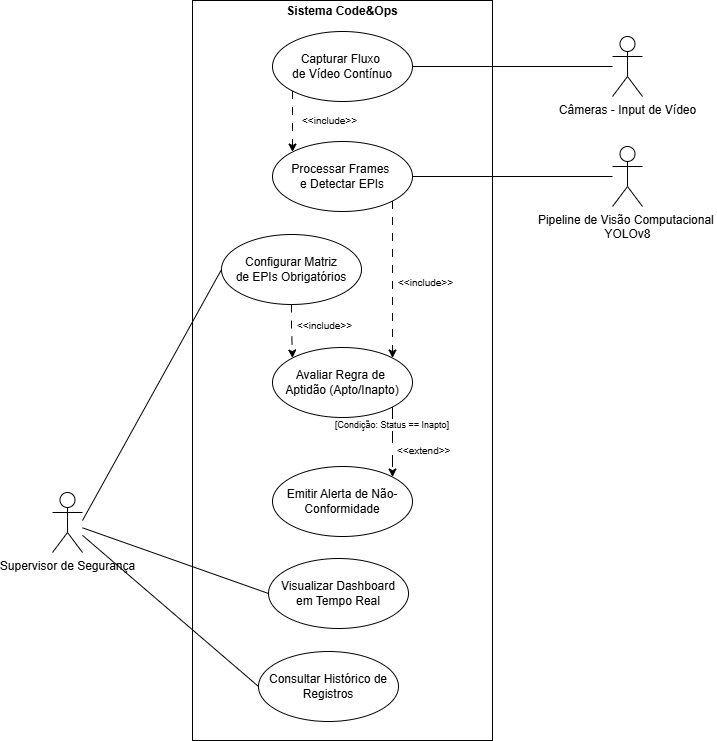

The diagram above was exported from draw.io. Its source (the exported page's mxGraphModel, read from the mxfile embedded in the PNG):
<mxGraphModel dx="1471" dy="753" grid="1" gridSize="10" guides="1" tooltips="1" connect="1" arrows="1" fold="1" page="1" pageScale="1" pageWidth="827" pageHeight="1169" math="0" shadow="0">
  <root>
    <mxCell id="0" />
    <mxCell id="1" parent="0" />
    <mxCell id="-pirHXM5QLpMFEJ-1-iR-2" parent="1" style="verticalAlign=top;align=left;overflow=fill;html=1;whiteSpace=wrap;" value="&lt;p style=&quot;margin:0px;margin-top:4px;text-align:center;&quot;&gt;&lt;b&gt;Sistema Code&amp;amp;Ops&lt;/b&gt;&lt;/p&gt;" vertex="1">
      <mxGeometry height="740" width="300" x="260" y="60" as="geometry" />
    </mxCell>
    <mxCell id="-pirHXM5QLpMFEJ-1-iR-18" edge="1" parent="1" source="-pirHXM5QLpMFEJ-1-iR-5" style="rounded=0;orthogonalLoop=1;jettySize=auto;html=1;entryX=0;entryY=0.5;entryDx=0;entryDy=0;endArrow=none;endFill=0;" target="-pirHXM5QLpMFEJ-1-iR-16">
      <mxGeometry relative="1" as="geometry" />
    </mxCell>
    <mxCell id="-pirHXM5QLpMFEJ-1-iR-22" edge="1" parent="1" source="-pirHXM5QLpMFEJ-1-iR-5" style="rounded=0;orthogonalLoop=1;jettySize=auto;html=1;entryX=0;entryY=0.5;entryDx=0;entryDy=0;endArrow=none;endFill=0;" target="-pirHXM5QLpMFEJ-1-iR-19">
      <mxGeometry relative="1" as="geometry" />
    </mxCell>
    <mxCell id="-pirHXM5QLpMFEJ-1-iR-32" edge="1" parent="1" style="rounded=0;orthogonalLoop=1;jettySize=auto;html=1;entryX=0;entryY=0.5;entryDx=0;entryDy=0;endArrow=none;endFill=0;" target="-pirHXM5QLpMFEJ-1-iR-31">
      <mxGeometry relative="1" as="geometry">
        <mxPoint x="150" y="580" as="sourcePoint" />
      </mxGeometry>
    </mxCell>
    <mxCell id="-pirHXM5QLpMFEJ-1-iR-5" parent="1" style="shape=umlActor;verticalLabelPosition=bottom;verticalAlign=top;html=1;" value="Supervisor de Segurança" vertex="1">
      <mxGeometry height="60" width="30" x="120" y="552" as="geometry" />
    </mxCell>
    <mxCell id="-pirHXM5QLpMFEJ-1-iR-13" edge="1" parent="1" source="-pirHXM5QLpMFEJ-1-iR-6" style="rounded=0;orthogonalLoop=1;jettySize=auto;html=1;entryX=1;entryY=0.5;entryDx=0;entryDy=0;endArrow=none;endFill=0;" target="-pirHXM5QLpMFEJ-1-iR-12">
      <mxGeometry relative="1" as="geometry" />
    </mxCell>
    <mxCell id="-pirHXM5QLpMFEJ-1-iR-6" parent="1" style="shape=umlActor;verticalLabelPosition=bottom;verticalAlign=top;html=1;" value="Pipeline de Visão Computacional&amp;nbsp;&lt;div&gt;YOLOv8&lt;/div&gt;" vertex="1">
      <mxGeometry height="60" width="30" x="680" y="206" as="geometry" />
    </mxCell>
    <mxCell id="-pirHXM5QLpMFEJ-1-iR-11" edge="1" parent="1" source="-pirHXM5QLpMFEJ-1-iR-7" style="rounded=0;orthogonalLoop=1;jettySize=auto;html=1;entryX=1;entryY=0.5;entryDx=0;entryDy=0;endArrow=none;endFill=0;" target="-pirHXM5QLpMFEJ-1-iR-10">
      <mxGeometry relative="1" as="geometry" />
    </mxCell>
    <mxCell id="-pirHXM5QLpMFEJ-1-iR-7" parent="1" style="shape=umlActor;verticalLabelPosition=bottom;verticalAlign=top;html=1;" value="Câmeras - Input de Vídeo" vertex="1">
      <mxGeometry height="60" width="30" x="680" y="96" as="geometry" />
    </mxCell>
    <mxCell id="-pirHXM5QLpMFEJ-1-iR-29" edge="1" parent="1" source="-pirHXM5QLpMFEJ-1-iR-10" style="edgeStyle=orthogonalEdgeStyle;rounded=0;orthogonalLoop=1;jettySize=auto;html=1;exitX=0;exitY=1;exitDx=0;exitDy=0;entryX=0;entryY=0;entryDx=0;entryDy=0;dashed=1;dashPattern=8 8;" target="-pirHXM5QLpMFEJ-1-iR-12">
      <mxGeometry relative="1" as="geometry" />
    </mxCell>
    <mxCell id="-pirHXM5QLpMFEJ-1-iR-10" parent="1" style="ellipse;whiteSpace=wrap;html=1;" value="Capturar Fluxo&amp;nbsp;&lt;div&gt;de&amp;nbsp;&lt;span style=&quot;background-color: transparent; color: light-dark(rgb(0, 0, 0), rgb(255, 255, 255));&quot;&gt;Vídeo Contínuo&lt;/span&gt;&lt;/div&gt;" vertex="1">
      <mxGeometry height="70" width="140" x="340" y="91" as="geometry" />
    </mxCell>
    <mxCell id="-pirHXM5QLpMFEJ-1-iR-25" edge="1" parent="1" source="-pirHXM5QLpMFEJ-1-iR-12" style="edgeStyle=orthogonalEdgeStyle;rounded=0;orthogonalLoop=1;jettySize=auto;html=1;exitX=1;exitY=1;exitDx=0;exitDy=0;entryX=1;entryY=0;entryDx=0;entryDy=0;dashed=1;dashPattern=8 8;" target="-pirHXM5QLpMFEJ-1-iR-14">
      <mxGeometry relative="1" as="geometry">
        <Array as="points" />
      </mxGeometry>
    </mxCell>
    <mxCell id="-pirHXM5QLpMFEJ-1-iR-12" parent="1" style="ellipse;whiteSpace=wrap;html=1;" value="Processar Frames&amp;nbsp;&lt;div&gt;e Detectar EPIs&lt;/div&gt;" vertex="1">
      <mxGeometry height="70" width="140" x="340" y="201" as="geometry" />
    </mxCell>
    <mxCell id="-pirHXM5QLpMFEJ-1-iR-26" edge="1" parent="1" source="-pirHXM5QLpMFEJ-1-iR-14" style="edgeStyle=orthogonalEdgeStyle;rounded=0;orthogonalLoop=1;jettySize=auto;html=1;exitX=1;exitY=1;exitDx=0;exitDy=0;entryX=1;entryY=0;entryDx=0;entryDy=0;dashed=1;dashPattern=12 12;" target="-pirHXM5QLpMFEJ-1-iR-15">
      <mxGeometry relative="1" as="geometry" />
    </mxCell>
    <mxCell id="-pirHXM5QLpMFEJ-1-iR-14" parent="1" style="ellipse;whiteSpace=wrap;html=1;" value="Avaliar Regra de&amp;nbsp;&lt;div&gt;Aptidão (Apto/Inapto)&lt;/div&gt;" vertex="1">
      <mxGeometry height="70" width="140" x="340" y="407" as="geometry" />
    </mxCell>
    <mxCell id="-pirHXM5QLpMFEJ-1-iR-15" parent="1" style="ellipse;whiteSpace=wrap;html=1;" value="Emitir Alerta de Não-Conformidade" vertex="1">
      <mxGeometry height="70" width="140" x="340" y="526" as="geometry" />
    </mxCell>
    <mxCell id="-pirHXM5QLpMFEJ-1-iR-16" parent="1" style="ellipse;whiteSpace=wrap;html=1;" value="Visualizar Dashboard&lt;div&gt;em Tempo Real&lt;/div&gt;" vertex="1">
      <mxGeometry height="70" width="140" x="336" y="618" as="geometry" />
    </mxCell>
    <mxCell id="-pirHXM5QLpMFEJ-1-iR-19" parent="1" style="ellipse;whiteSpace=wrap;html=1;" value="Consultar Histórico de Registros" vertex="1">
      <mxGeometry height="70" width="140" x="326" y="711" as="geometry" />
    </mxCell>
    <mxCell id="-pirHXM5QLpMFEJ-1-iR-24" parent="1" style="text;strokeColor=none;fillColor=none;align=left;verticalAlign=top;spacingLeft=4;spacingRight=4;overflow=hidden;rotatable=0;points=[[0,0.5],[1,0.5]];portConstraint=eastwest;whiteSpace=wrap;html=1;fontSize=10;" value="&amp;lt;&amp;lt;include&amp;gt;&amp;gt;" vertex="1">
      <mxGeometry height="26" width="100" x="460" y="330" as="geometry" />
    </mxCell>
    <mxCell id="-pirHXM5QLpMFEJ-1-iR-27" parent="1" style="text;strokeColor=none;fillColor=none;align=left;verticalAlign=top;spacingLeft=4;spacingRight=4;overflow=hidden;rotatable=0;points=[[0,0.5],[1,0.5]];portConstraint=eastwest;whiteSpace=wrap;html=1;fontSize=10;" value="&amp;lt;&amp;lt;extend&amp;gt;&amp;gt;" vertex="1">
      <mxGeometry height="26" width="70" x="459" y="498" as="geometry" />
    </mxCell>
    <mxCell id="-pirHXM5QLpMFEJ-1-iR-30" parent="1" style="text;strokeColor=none;fillColor=none;align=left;verticalAlign=top;spacingLeft=4;spacingRight=4;overflow=hidden;rotatable=0;points=[[0,0.5],[1,0.5]];portConstraint=eastwest;whiteSpace=wrap;html=1;fontSize=10;" value="&amp;lt;&amp;lt;include&amp;gt;&amp;gt;" vertex="1">
      <mxGeometry height="26" width="100" x="364" y="168" as="geometry" />
    </mxCell>
    <mxCell id="-pirHXM5QLpMFEJ-1-iR-35" edge="1" parent="1" source="-pirHXM5QLpMFEJ-1-iR-31" style="edgeStyle=orthogonalEdgeStyle;rounded=0;orthogonalLoop=1;jettySize=auto;html=1;exitX=0.5;exitY=1;exitDx=0;exitDy=0;entryX=0;entryY=0;entryDx=0;entryDy=0;dashed=1;dashPattern=8 8;" target="-pirHXM5QLpMFEJ-1-iR-14">
      <mxGeometry relative="1" as="geometry" />
    </mxCell>
    <mxCell id="-pirHXM5QLpMFEJ-1-iR-31" parent="1" style="ellipse;whiteSpace=wrap;html=1;" value="&lt;span data-path-to-node=&quot;13,1,1,0&quot; data-index-in-node=&quot;0&quot; style=&quot;font-family: &amp;quot;Google Sans Text&amp;quot;, sans-serif !important; line-height: 1.15 !important; margin-top: 0px !important;&quot;&gt;Configurar Matriz&lt;/span&gt;&lt;div&gt;&lt;span data-path-to-node=&quot;13,1,1,0&quot; data-index-in-node=&quot;0&quot; style=&quot;font-family: &amp;quot;Google Sans Text&amp;quot;, sans-serif !important; line-height: 1.15 !important; margin-top: 0px !important;&quot;&gt;de EPIs Obrigatórios&lt;/span&gt;&lt;/div&gt;" vertex="1">
      <mxGeometry height="70" width="140" x="289" y="294" as="geometry" />
    </mxCell>
    <mxCell id="-pirHXM5QLpMFEJ-1-iR-33" parent="1" style="text;strokeColor=none;fillColor=none;align=center;verticalAlign=top;spacingLeft=4;spacingRight=4;overflow=hidden;rotatable=0;points=[[0,0.5],[1,0.5]];portConstraint=eastwest;whiteSpace=wrap;html=1;fontSize=9;" value="[Condição:&amp;nbsp;&lt;span style=&quot;background-color: transparent; color: light-dark(rgb(0, 0, 0), rgb(255, 255, 255));&quot;&gt;Status == Inapto]&lt;/span&gt;" vertex="1">
      <mxGeometry height="26" width="160" x="380" y="473" as="geometry" />
    </mxCell>
    <mxCell id="-pirHXM5QLpMFEJ-1-iR-36" parent="1" style="text;strokeColor=none;fillColor=none;align=left;verticalAlign=top;spacingLeft=4;spacingRight=4;overflow=hidden;rotatable=0;points=[[0,0.5],[1,0.5]];portConstraint=eastwest;whiteSpace=wrap;html=1;fontSize=10;" value="&amp;lt;&amp;lt;include&amp;gt;&amp;gt;" vertex="1">
      <mxGeometry height="26" width="100" x="359" y="373" as="geometry" />
    </mxCell>
  </root>
</mxGraphModel>